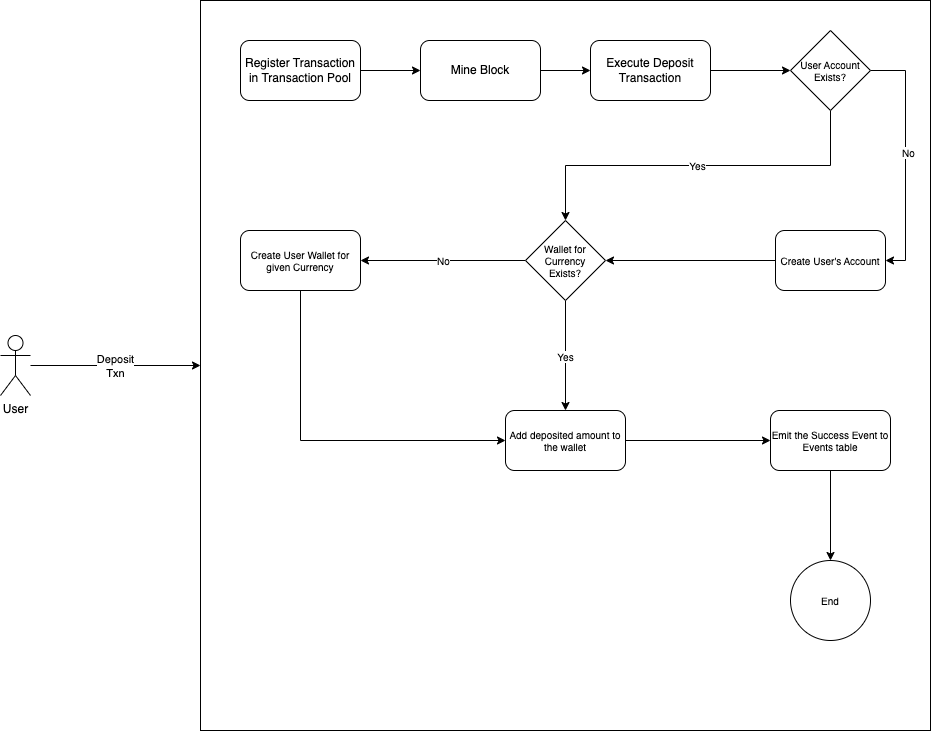

The diagram above was exported from draw.io. Its source (the exported page's mxGraphModel, read from the mxfile embedded in the PNG):
<mxGraphModel dx="1728" dy="1018" grid="1" gridSize="10" guides="1" tooltips="1" connect="1" arrows="1" fold="1" page="1" pageScale="1" pageWidth="827" pageHeight="1169" math="0" shadow="0">
  <root>
    <mxCell id="0" />
    <mxCell id="1" parent="0" />
    <mxCell id="3" value="" style="whiteSpace=wrap;html=1;aspect=fixed;" vertex="1" parent="1">
      <mxGeometry x="220" y="30" width="730" height="730" as="geometry" />
    </mxCell>
    <mxCell id="4" style="edgeStyle=orthogonalEdgeStyle;rounded=0;orthogonalLoop=1;jettySize=auto;html=1;" edge="1" parent="1" source="2" target="3">
      <mxGeometry relative="1" as="geometry" />
    </mxCell>
    <mxCell id="5" value="Deposit&lt;br&gt;Txn" style="edgeLabel;html=1;align=center;verticalAlign=middle;resizable=0;points=[];" vertex="1" connectable="0" parent="4">
      <mxGeometry x="-0.0182" relative="1" as="geometry">
        <mxPoint as="offset" />
      </mxGeometry>
    </mxCell>
    <mxCell id="2" value="User" style="shape=umlActor;verticalLabelPosition=bottom;verticalAlign=top;html=1;outlineConnect=0;" vertex="1" parent="1">
      <mxGeometry x="20" y="365" width="30" height="60" as="geometry" />
    </mxCell>
    <mxCell id="11" value="" style="edgeStyle=orthogonalEdgeStyle;rounded=0;orthogonalLoop=1;jettySize=auto;html=1;" edge="1" parent="1" source="7" target="8">
      <mxGeometry relative="1" as="geometry" />
    </mxCell>
    <mxCell id="7" value="Mine Block" style="rounded=1;whiteSpace=wrap;html=1;" vertex="1" parent="1">
      <mxGeometry x="440" y="70" width="120" height="60" as="geometry" />
    </mxCell>
    <mxCell id="19" style="edgeStyle=orthogonalEdgeStyle;rounded=0;orthogonalLoop=1;jettySize=auto;html=1;fontSize=10;" edge="1" parent="1" source="8" target="12">
      <mxGeometry relative="1" as="geometry" />
    </mxCell>
    <mxCell id="8" value="Execute Deposit Transaction" style="rounded=1;whiteSpace=wrap;html=1;" vertex="1" parent="1">
      <mxGeometry x="610" y="70" width="120" height="60" as="geometry" />
    </mxCell>
    <mxCell id="10" value="" style="edgeStyle=orthogonalEdgeStyle;rounded=0;orthogonalLoop=1;jettySize=auto;html=1;" edge="1" parent="1" source="9" target="7">
      <mxGeometry relative="1" as="geometry" />
    </mxCell>
    <mxCell id="9" value="Register Transaction in Transaction Pool" style="rounded=1;whiteSpace=wrap;html=1;" vertex="1" parent="1">
      <mxGeometry x="260" y="70" width="120" height="60" as="geometry" />
    </mxCell>
    <mxCell id="14" style="edgeStyle=orthogonalEdgeStyle;rounded=0;orthogonalLoop=1;jettySize=auto;html=1;entryX=1;entryY=0.5;entryDx=0;entryDy=0;fontSize=10;exitX=1;exitY=0.5;exitDx=0;exitDy=0;" edge="1" parent="1" source="12" target="13">
      <mxGeometry relative="1" as="geometry" />
    </mxCell>
    <mxCell id="15" value="No" style="edgeLabel;html=1;align=center;verticalAlign=middle;resizable=0;points=[];fontSize=10;" vertex="1" connectable="0" parent="14">
      <mxGeometry x="-0.0452" y="2" relative="1" as="geometry">
        <mxPoint as="offset" />
      </mxGeometry>
    </mxCell>
    <mxCell id="18" value="Yes" style="edgeStyle=orthogonalEdgeStyle;rounded=0;orthogonalLoop=1;jettySize=auto;html=1;entryX=0.5;entryY=0;entryDx=0;entryDy=0;fontSize=10;exitX=0.5;exitY=1;exitDx=0;exitDy=0;" edge="1" parent="1" source="12" target="16">
      <mxGeometry relative="1" as="geometry" />
    </mxCell>
    <mxCell id="12" value="User Account Exists?" style="rhombus;whiteSpace=wrap;html=1;fontSize=10;" vertex="1" parent="1">
      <mxGeometry x="810" y="60" width="80" height="80" as="geometry" />
    </mxCell>
    <mxCell id="20" style="edgeStyle=orthogonalEdgeStyle;rounded=0;orthogonalLoop=1;jettySize=auto;html=1;entryX=1;entryY=0.5;entryDx=0;entryDy=0;fontSize=10;" edge="1" parent="1" source="13" target="16">
      <mxGeometry relative="1" as="geometry" />
    </mxCell>
    <mxCell id="13" value="Create User's Account" style="rounded=1;whiteSpace=wrap;html=1;fontSize=10;" vertex="1" parent="1">
      <mxGeometry x="795" y="260" width="110" height="60" as="geometry" />
    </mxCell>
    <mxCell id="22" value="No" style="edgeStyle=orthogonalEdgeStyle;rounded=0;orthogonalLoop=1;jettySize=auto;html=1;entryX=1;entryY=0.5;entryDx=0;entryDy=0;fontSize=10;" edge="1" parent="1" source="16" target="21">
      <mxGeometry relative="1" as="geometry" />
    </mxCell>
    <mxCell id="24" value="Yes" style="edgeStyle=orthogonalEdgeStyle;rounded=0;orthogonalLoop=1;jettySize=auto;html=1;entryX=0.5;entryY=0;entryDx=0;entryDy=0;fontSize=10;" edge="1" parent="1" source="16" target="23">
      <mxGeometry relative="1" as="geometry" />
    </mxCell>
    <mxCell id="16" value="Wallet for Currency &lt;br&gt;Exists?" style="rhombus;whiteSpace=wrap;html=1;fontSize=10;" vertex="1" parent="1">
      <mxGeometry x="545" y="250" width="80" height="80" as="geometry" />
    </mxCell>
    <mxCell id="25" style="edgeStyle=orthogonalEdgeStyle;rounded=0;orthogonalLoop=1;jettySize=auto;html=1;entryX=0;entryY=0.5;entryDx=0;entryDy=0;fontSize=10;exitX=0.5;exitY=1;exitDx=0;exitDy=0;" edge="1" parent="1" source="21" target="23">
      <mxGeometry relative="1" as="geometry" />
    </mxCell>
    <mxCell id="21" value="Create User Wallet for given Currency" style="rounded=1;whiteSpace=wrap;html=1;fontSize=10;" vertex="1" parent="1">
      <mxGeometry x="260" y="260" width="120" height="60" as="geometry" />
    </mxCell>
    <mxCell id="27" style="edgeStyle=orthogonalEdgeStyle;rounded=0;orthogonalLoop=1;jettySize=auto;html=1;fontSize=10;" edge="1" parent="1" source="23" target="26">
      <mxGeometry relative="1" as="geometry" />
    </mxCell>
    <mxCell id="23" value="Add deposited amount to the wallet" style="rounded=1;whiteSpace=wrap;html=1;fontSize=10;" vertex="1" parent="1">
      <mxGeometry x="525" y="440" width="120" height="60" as="geometry" />
    </mxCell>
    <mxCell id="29" style="edgeStyle=orthogonalEdgeStyle;rounded=0;orthogonalLoop=1;jettySize=auto;html=1;entryX=0.5;entryY=0;entryDx=0;entryDy=0;fontSize=10;" edge="1" parent="1" source="26" target="28">
      <mxGeometry relative="1" as="geometry" />
    </mxCell>
    <mxCell id="26" value="Emit the Success Event to Events table" style="rounded=1;whiteSpace=wrap;html=1;fontSize=10;" vertex="1" parent="1">
      <mxGeometry x="790" y="440" width="120" height="60" as="geometry" />
    </mxCell>
    <mxCell id="28" value="End" style="ellipse;whiteSpace=wrap;html=1;aspect=fixed;fontSize=10;" vertex="1" parent="1">
      <mxGeometry x="810" y="590" width="80" height="80" as="geometry" />
    </mxCell>
  </root>
</mxGraphModel>